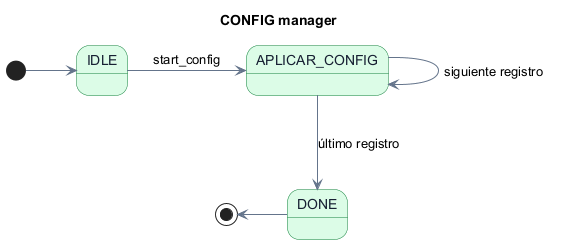

The diagram above was rendered by PlantUML. Its source (embedded in the PNG):
@startuml
title CONFIG manager
skinparam backgroundColor white
skinparam shadowing false
skinparam ranksep 75
skinparam nodesep 50
skinparam state {
  BackgroundColor #DCFCE7
  BorderColor #15803D
  FontColor #172033
  ArrowColor #64748B
}

[*] -right-> IDLE
IDLE -right-> APLICAR_CONFIG : start_config
APLICAR_CONFIG --> APLICAR_CONFIG : siguiente registro
APLICAR_CONFIG -down-> DONE : último registro
DONE -left-> [*]

@enduml